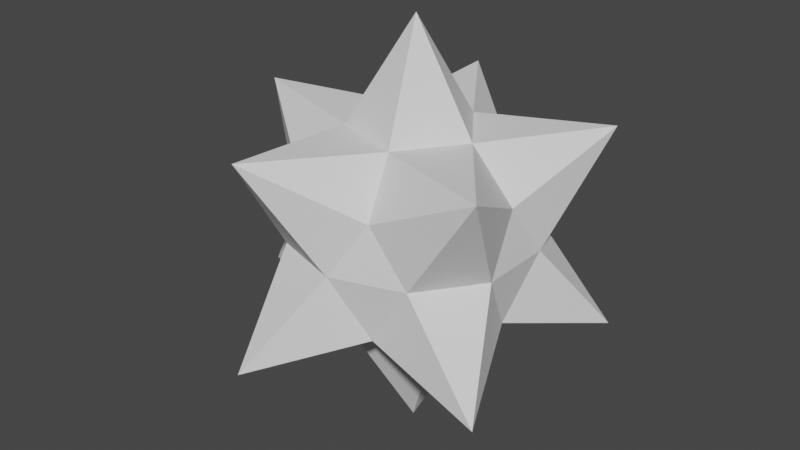 # Source: enemyBullet.blend  (saved by Blender 2.90.8; exported with 4.5.12 LTS)
import bpy
from mathutils import Matrix  # noqa: F401  (used for matrix-valued properties, if any)

bpy.ops.wm.read_factory_settings(use_empty=True)
scene = bpy.context.scene
scene.name = 'Scene'

# ---- collections
col_collection = bpy.data.collections.new('Collection'); scene.collection.children.link(col_collection)

# ---- world
world_world = bpy.data.worlds.new('World'); scene.world = world_world
world_world.use_nodes = True; world_world.node_tree.nodes.clear()
_N = world_world.node_tree.nodes; _L = world_world.node_tree.links
n0 = _N.new('ShaderNodeOutputWorld'); n0.name = 'World Output'; n0.location = (300, 300)
n1 = _N.new('ShaderNodeBackground'); n1.name = 'Background'; n1.location = (10, 300)
n1.inputs[0].default_value = (0.05088, 0.05088, 0.05088, 1.0)
_L.new(n1.outputs[0], n0.inputs[0])
n0.is_active_output = True
world_world.color = (0.05088, 0.05088, 0.05088)
world_world.use_sun_shadow = False
world_world.sun_shadow_jitter_overblur = 0.0

# ---- meshes
me_icosphere_001 = bpy.data.meshes.new('Icosphere.001')
me_icosphere_001.from_pydata([(-2.314e-07, -5.897e-09, -1.089), (0.777, -0.5645, -0.4952), (-0.2968, -0.9135, -0.4952), (-0.9605, -5.897e-09, -0.4952), (-0.2968, 0.9135, -0.4952), (0.777, 0.5645, -0.4952), (0.1708, -0.5256, 0.2763), (-0.4471, -0.3248, 0.2763), (-0.4471, 0.3248, 0.2763), (0.1708, 0.5256, 0.2763), (0.5526, 1.898e-09, 0.2763), (-2.314e-07, -5.897e-09, 1.059), (-0.1004, -0.3089, -0.5256), (0.2628, -0.1909, -0.5256), (0.1624, -0.4998, -0.3248), (0.5256, 1.898e-09, -0.3248), (0.2628, 0.1909, -0.5256), (-0.3248, 1.898e-09, -0.5256), (-0.4252, -0.3089, -0.3248), (-0.1004, 0.3089, -0.5256), (-0.4252, 0.3089, -0.3248), (0.1624, 0.4998, -0.3248), (0.5876, -0.1909, -3.796e-09), (0.5876, 0.1909, -3.796e-09), (-5.966e-09, -0.6179, -3.796e-09), (0.3632, -0.4999, -3.796e-09), (-0.5876, -0.1909, -3.796e-09), (-0.3632, -0.4999, -3.796e-09), (-0.3632, 0.4999, -3.796e-09), (-0.5876, 0.1909, -3.796e-09), (0.3632, 0.4999, -3.796e-09), (-5.966e-09, 0.6179, -3.796e-09), (0.739, -0.5369, 0.5496), (-0.2823, -0.8687, 0.5496), (-0.9135, -5.897e-09, 0.5496), (-0.2823, 0.8687, 0.5496), (0.739, 0.5369, 0.5496), (0.1004, -0.3089, 0.5256), (0.3248, 1.898e-09, 0.5256), (-0.2628, -0.1909, 0.5256), (-0.2628, 0.1909, 0.5256), (0.1004, 0.3089, 0.5256)], [], [(0, 13, 12), (1, 13, 15), (0, 12, 17), (0, 17, 19), (0, 19, 16), (1, 15, 22), (2, 14, 24), (3, 18, 26), (4, 20, 28), (5, 21, 30), (1, 22, 25), (2, 24, 27), (3, 26, 29), (4, 28, 31), (5, 30, 23), (6, 32, 37), (7, 33, 39), (8, 34, 40), (9, 35, 41), (10, 36, 38), (38, 41, 11), (38, 36, 41), (36, 9, 41), (41, 40, 11), (41, 35, 40), (35, 8, 40), (40, 39, 11), (40, 34, 39), (34, 7, 39), (39, 37, 11), (39, 33, 37), (33, 6, 37), (37, 38, 11), (37, 32, 38), (32, 10, 38), (23, 36, 10), (23, 30, 36), (30, 9, 36), (31, 35, 9), (31, 28, 35), (28, 8, 35), (29, 34, 8), (29, 26, 34), (26, 7, 34), (27, 33, 7), (27, 24, 33), (24, 6, 33), (25, 32, 6), (25, 22, 32), (22, 10, 32), (30, 31, 9), (30, 21, 31), (21, 4, 31), (28, 29, 8), (28, 20, 29), (20, 3, 29), (26, 27, 7), (26, 18, 27), (18, 2, 27), (24, 25, 6), (24, 14, 25), (14, 1, 25), (22, 23, 10), (22, 15, 23), (15, 5, 23), (16, 21, 5), (16, 19, 21), (19, 4, 21), (19, 20, 4), (19, 17, 20), (17, 3, 20), (17, 18, 3), (17, 12, 18), (12, 2, 18), (15, 16, 5), (15, 13, 16), (13, 0, 16), (12, 14, 2), (12, 13, 14), (13, 1, 14)])
_uv = me_icosphere_001.uv_layers.new(name='UVMap')
_uv.uv.foreach_set('vector', [0.8182, 0.0, 0.7727, 0.07873, 0.8636, 0.07873, 0.7273, 0.1575, 0.6818, 0.07873, 0.6364, 0.1575, 0.09091, 0.0, 0.04545, 0.07873, 0.1364, 0.07873, 0.2727, 0.0, 0.2273, 0.07873, 0.3182, 0.07873, 0.4545, 0.0, 0.4091, 0.07873, 0.5, 0.07873, 0.7273, 0.1575, 0.6364, 0.1575, 0.6818, 0.2362, 0.9091, 0.1575, 0.8182, 0.1575, 0.8636, 0.2362, 0.1818, 0.1575, 0.09091, 0.1575, 0.1364, 0.2362, 0.3636, 0.1575, 0.2727, 0.1575, 0.3182, 0.2362, 0.5455, 0.1575, 0.4545, 0.1575, 0.5, 0.2362, 0.7273, 0.1575, 0.6818, 0.2362, 0.7727, 0.2362, 0.9091, 0.1575, 0.8636, 0.2362, 0.9545, 0.2362, 0.1818, 0.1575, 0.1364, 0.2362, 0.2273, 0.2362, 0.3636, 0.1575, 0.3182, 0.2362, 0.4091, 0.2362, 0.5455, 0.1575, 0.5, 0.2362, 0.5909, 0.2362, 0.8182, 0.3149, 0.7273, 0.3149, 0.7727, 0.3937, 1.0, 0.3149, 0.9091, 0.3149, 0.9545, 0.3937, 0.2727, 0.3149, 0.1818, 0.3149, 0.2273, 0.3937, 0.4545, 0.3149, 0.3636, 0.3149, 0.4091, 0.3937, 0.6364, 0.3149, 0.5455, 0.3149, 0.5909, 0.3937, 0.5909, 0.3937, 0.5, 0.3937, 0.5455, 0.4724, 0.5909, 0.3937, 0.5455, 0.3149, 0.5, 0.3937, 0.5455, 0.3149, 0.4545, 0.3149, 0.5, 0.3937, 0.4091, 0.3937, 0.3182, 0.3937, 0.3636, 0.4724, 0.4091, 0.3937, 0.3636, 0.3149, 0.3182, 0.3937, 0.3636, 0.3149, 0.2727, 0.3149, 0.3182, 0.3937, 0.2273, 0.3937, 0.1364, 0.3937, 0.1818, 0.4724, 0.2273, 0.3937, 0.1818, 0.3149, 0.1364, 0.3937, 0.1818, 0.3149, 0.09091, 0.3149, 0.1364, 0.3937, 0.9545, 0.3937, 0.8636, 0.3937, 0.9091, 0.4724, 0.9545, 0.3937, 0.9091, 0.3149, 0.8636, 0.3937, 0.9091, 0.3149, 0.8182, 0.3149, 0.8636, 0.3937, 0.7727, 0.3937, 0.6818, 0.3937, 0.7273, 0.4724, 0.7727, 0.3937, 0.7273, 0.3149, 0.6818, 0.3937, 0.7273, 0.3149, 0.6364, 0.3149, 0.6818, 0.3937, 0.5909, 0.2362, 0.5455, 0.3149, 0.6364, 0.3149, 0.5909, 0.2362, 0.5, 0.2362, 0.5455, 0.3149, 0.5, 0.2362, 0.4545, 0.3149, 0.5455, 0.3149, 0.4091, 0.2362, 0.3636, 0.3149, 0.4545, 0.3149, 0.4091, 0.2362, 0.3182, 0.2362, 0.3636, 0.3149, 0.3182, 0.2362, 0.2727, 0.3149, 0.3636, 0.3149, 0.2273, 0.2362, 0.1818, 0.3149, 0.2727, 0.3149, 0.2273, 0.2362, 0.1364, 0.2362, 0.1818, 0.3149, 0.1364, 0.2362, 0.09091, 0.3149, 0.1818, 0.3149, 0.9545, 0.2362, 0.9091, 0.3149, 1.0, 0.3149, 0.9545, 0.2362, 0.8636, 0.2362, 0.9091, 0.3149, 0.8636, 0.2362, 0.8182, 0.3149, 0.9091, 0.3149, 0.7727, 0.2362, 0.7273, 0.3149, 0.8182, 0.3149, 0.7727, 0.2362, 0.6818, 0.2362, 0.7273, 0.3149, 0.6818, 0.2362, 0.6364, 0.3149, 0.7273, 0.3149, 0.5, 0.2362, 0.4091, 0.2362, 0.4545, 0.3149, 0.5, 0.2362, 0.4545, 0.1575, 0.4091, 0.2362, 0.4545, 0.1575, 0.3636, 0.1575, 0.4091, 0.2362, 0.3182, 0.2362, 0.2273, 0.2362, 0.2727, 0.3149, 0.3182, 0.2362, 0.2727, 0.1575, 0.2273, 0.2362, 0.2727, 0.1575, 0.1818, 0.1575, 0.2273, 0.2362, 0.1364, 0.2362, 0.04545, 0.2362, 0.09091, 0.3149, 0.1364, 0.2362, 0.09091, 0.1575, 0.04545, 0.2362, 0.09091, 0.1575, 0.0, 0.1575, 0.04545, 0.2362, 0.8636, 0.2362, 0.7727, 0.2362, 0.8182, 0.3149, 0.8636, 0.2362, 0.8182, 0.1575, 0.7727, 0.2362, 0.8182, 0.1575, 0.7273, 0.1575, 0.7727, 0.2362, 0.6818, 0.2362, 0.5909, 0.2362, 0.6364, 0.3149, 0.6818, 0.2362, 0.6364, 0.1575, 0.5909, 0.2362, 0.6364, 0.1575, 0.5455, 0.1575, 0.5909, 0.2362, 0.5, 0.07873, 0.4545, 0.1575, 0.5455, 0.1575, 0.5, 0.07873, 0.4091, 0.07873, 0.4545, 0.1575, 0.4091, 0.07873, 0.3636, 0.1575, 0.4545, 0.1575, 0.3182, 0.07873, 0.2727, 0.1575, 0.3636, 0.1575, 0.3182, 0.07873, 0.2273, 0.07873, 0.2727, 0.1575, 0.2273, 0.07873, 0.1818, 0.1575, 0.2727, 0.1575, 0.1364, 0.07873, 0.09091, 0.1575, 0.1818, 0.1575, 0.1364, 0.07873, 0.04545, 0.07873, 0.09091, 0.1575, 0.04545, 0.07873, 0.0, 0.1575, 0.09091, 0.1575, 0.6364, 0.1575, 0.5909, 0.07873, 0.5455, 0.1575, 0.6364, 0.1575, 0.6818, 0.07873, 0.5909, 0.07873, 0.6818, 0.07873, 0.6364, 0.0, 0.5909, 0.07873, 0.8636, 0.07873, 0.8182, 0.1575, 0.9091, 0.1575, 0.8636, 0.07873, 0.7727, 0.07873, 0.8182, 0.1575, 0.7727, 0.07873, 0.7273, 0.1575, 0.8182, 0.1575])
me_icosphere_001.use_remesh_fix_poles = True
me_icosphere_001.use_remesh_preserve_attributes = False
me_icosphere_001.use_mirror_vertex_groups = False
me_icosphere_001.update()

# ---- objects
ob_icosphere = bpy.data.objects.new('Icosphere', me_icosphere_001)

# ---- transforms, parenting, visibility, modifiers, constraints
ob_icosphere.location = (0.0, 0.0, 0.0)
ob_icosphere.lineart.crease_threshold = 0.0

# ---- collection membership
col_collection.objects.link(ob_icosphere)

# ---- scene / render settings (as saved in the file)
scene.frame_start = 1; scene.frame_end = 250; scene.frame_set(1)
scene.render.engine = 'BLENDER_EEVEE_NEXT'
scene.cycles.use_denoising = False
scene.cycles.samples = 128
scene.cycles.sampling_pattern = 'TABULATED_SOBOL'
scene.cycles.use_adaptive_sampling = False
scene.cycles.use_light_tree = False
scene.view_settings.view_transform = 'Filmic'
bpy.context.view_layer.update()

# ---- added for rendering (the .blend has no active camera and no usable light): camera, sun
cam_auto = bpy.data.cameras.new('AutoCamera')
cam_auto.lens = 50.0
cam_auto.sensor_width = 36.0
cam_auto.clip_end = 1000.0
ob_auto_camera = bpy.data.objects.new('AutoCamera', cam_auto)
scene.collection.objects.link(ob_auto_camera)
ob_auto_camera.location = (2.97259, -3.67717, 2.43653)
ob_auto_camera.rotation_euler = (1.09748, -7.21219e-08, 0.694738)
scene.camera = ob_auto_camera
light_auto_sun = bpy.data.lights.new('AutoSun', 'SUN')
light_auto_sun.energy = 3.0
light_auto_sun.angle = 0.0523599
ob_auto_sun = bpy.data.objects.new('AutoSun', light_auto_sun)
scene.collection.objects.link(ob_auto_sun)
ob_auto_sun.rotation_euler = (0.872665, 0.174533, 0.523599)
bpy.context.view_layer.update()
